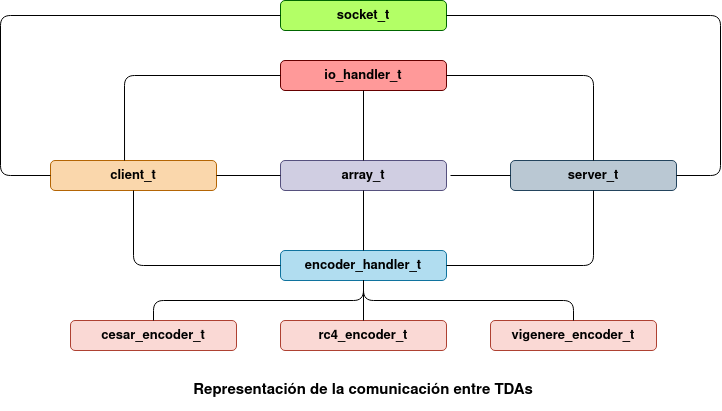

The diagram above was exported from draw.io. Its source (the exported page's mxGraphModel, read from the mxfile embedded in the PNG):
<mxGraphModel dx="868" dy="405" grid="1" gridSize="10" guides="1" tooltips="1" connect="1" arrows="1" fold="1" page="1" pageScale="1" pageWidth="827" pageHeight="1169" math="0" shadow="0">
  <root>
    <mxCell id="v__dw-NgpLZkPEzxMuGH-0" />
    <mxCell id="v__dw-NgpLZkPEzxMuGH-1" parent="v__dw-NgpLZkPEzxMuGH-0" />
    <mxCell id="mjdg0eyeUHZ8kGJwpFbf-0" value="&lt;font style=&quot;font-size: 13px&quot;&gt;&lt;b&gt;cesar_encoder_t&lt;/b&gt;&lt;/font&gt;" style="rounded=1;whiteSpace=wrap;html=1;fillColor=#fad9d5;strokeColor=#ae4132;" vertex="1" parent="v__dw-NgpLZkPEzxMuGH-1">
      <mxGeometry x="110" y="370" width="166" height="30" as="geometry" />
    </mxCell>
    <mxCell id="mjdg0eyeUHZ8kGJwpFbf-1" value="&lt;font style=&quot;font-size: 13px&quot;&gt;&lt;b&gt;encoder_handler_t&lt;/b&gt;&lt;/font&gt;" style="rounded=1;whiteSpace=wrap;html=1;fillColor=#b1ddf0;strokeColor=#10739e;" vertex="1" parent="v__dw-NgpLZkPEzxMuGH-1">
      <mxGeometry x="320" y="300" width="166" height="30" as="geometry" />
    </mxCell>
    <mxCell id="mjdg0eyeUHZ8kGJwpFbf-2" value="&lt;font style=&quot;font-size: 13px&quot;&gt;&lt;b&gt;rc4_encoder_t&lt;/b&gt;&lt;/font&gt;" style="rounded=1;whiteSpace=wrap;html=1;fillColor=#fad9d5;strokeColor=#ae4132;" vertex="1" parent="v__dw-NgpLZkPEzxMuGH-1">
      <mxGeometry x="320" y="370" width="166" height="30" as="geometry" />
    </mxCell>
    <mxCell id="mjdg0eyeUHZ8kGJwpFbf-3" value="&lt;font style=&quot;font-size: 13px&quot;&gt;&lt;b&gt;vigenere_encoder_t&lt;/b&gt;&lt;/font&gt;" style="rounded=1;whiteSpace=wrap;html=1;fillColor=#fad9d5;strokeColor=#ae4132;" vertex="1" parent="v__dw-NgpLZkPEzxMuGH-1">
      <mxGeometry x="530" y="370" width="166" height="30" as="geometry" />
    </mxCell>
    <mxCell id="mjdg0eyeUHZ8kGJwpFbf-4" value="" style="endArrow=none;html=1;exitX=0.5;exitY=0;exitDx=0;exitDy=0;entryX=0.5;entryY=1;entryDx=0;entryDy=0;" edge="1" parent="v__dw-NgpLZkPEzxMuGH-1" source="mjdg0eyeUHZ8kGJwpFbf-0" target="mjdg0eyeUHZ8kGJwpFbf-1">
      <mxGeometry width="50" height="50" relative="1" as="geometry">
        <mxPoint x="360" y="430" as="sourcePoint" />
        <mxPoint x="410" y="380" as="targetPoint" />
        <Array as="points">
          <mxPoint x="193" y="350" />
          <mxPoint x="403" y="350" />
        </Array>
      </mxGeometry>
    </mxCell>
    <mxCell id="mjdg0eyeUHZ8kGJwpFbf-5" value="" style="endArrow=none;html=1;exitX=0.5;exitY=0;exitDx=0;exitDy=0;entryX=0.5;entryY=1;entryDx=0;entryDy=0;" edge="1" parent="v__dw-NgpLZkPEzxMuGH-1" source="mjdg0eyeUHZ8kGJwpFbf-2" target="mjdg0eyeUHZ8kGJwpFbf-1">
      <mxGeometry width="50" height="50" relative="1" as="geometry">
        <mxPoint x="470" y="460" as="sourcePoint" />
        <mxPoint x="520" y="410" as="targetPoint" />
      </mxGeometry>
    </mxCell>
    <mxCell id="mjdg0eyeUHZ8kGJwpFbf-6" value="" style="endArrow=none;html=1;exitX=0.5;exitY=1;exitDx=0;exitDy=0;entryX=0.5;entryY=0;entryDx=0;entryDy=0;" edge="1" parent="v__dw-NgpLZkPEzxMuGH-1" source="mjdg0eyeUHZ8kGJwpFbf-1" target="mjdg0eyeUHZ8kGJwpFbf-3">
      <mxGeometry width="50" height="50" relative="1" as="geometry">
        <mxPoint x="540" y="540" as="sourcePoint" />
        <mxPoint x="590" y="490" as="targetPoint" />
        <Array as="points">
          <mxPoint x="403" y="350" />
          <mxPoint x="613" y="350" />
        </Array>
      </mxGeometry>
    </mxCell>
    <mxCell id="mjdg0eyeUHZ8kGJwpFbf-7" value="&lt;font style=&quot;font-size: 13px&quot;&gt;&lt;b&gt;client_t&lt;/b&gt;&lt;/font&gt;" style="rounded=1;whiteSpace=wrap;html=1;fillColor=#fad7ac;strokeColor=#b46504;" vertex="1" parent="v__dw-NgpLZkPEzxMuGH-1">
      <mxGeometry x="90" y="210" width="166" height="30" as="geometry" />
    </mxCell>
    <mxCell id="mjdg0eyeUHZ8kGJwpFbf-8" value="&lt;font style=&quot;font-size: 13px&quot;&gt;&lt;b&gt;server_t&lt;/b&gt;&lt;/font&gt;" style="rounded=1;whiteSpace=wrap;html=1;fillColor=#bac8d3;strokeColor=#23445d;" vertex="1" parent="v__dw-NgpLZkPEzxMuGH-1">
      <mxGeometry x="550" y="210" width="166" height="30" as="geometry" />
    </mxCell>
    <mxCell id="mjdg0eyeUHZ8kGJwpFbf-9" value="" style="endArrow=none;html=1;exitX=1;exitY=0.5;exitDx=0;exitDy=0;entryX=0.5;entryY=1;entryDx=0;entryDy=0;" edge="1" parent="v__dw-NgpLZkPEzxMuGH-1" source="mjdg0eyeUHZ8kGJwpFbf-1" target="mjdg0eyeUHZ8kGJwpFbf-8">
      <mxGeometry width="50" height="50" relative="1" as="geometry">
        <mxPoint x="500" y="260" as="sourcePoint" />
        <mxPoint x="550" y="210" as="targetPoint" />
        <Array as="points">
          <mxPoint x="633" y="315" />
        </Array>
      </mxGeometry>
    </mxCell>
    <mxCell id="mjdg0eyeUHZ8kGJwpFbf-10" value="" style="endArrow=none;html=1;exitX=0.5;exitY=1;exitDx=0;exitDy=0;entryX=0;entryY=0.5;entryDx=0;entryDy=0;" edge="1" parent="v__dw-NgpLZkPEzxMuGH-1" source="mjdg0eyeUHZ8kGJwpFbf-7" target="mjdg0eyeUHZ8kGJwpFbf-1">
      <mxGeometry width="50" height="50" relative="1" as="geometry">
        <mxPoint x="500" y="260" as="sourcePoint" />
        <mxPoint x="550" y="210" as="targetPoint" />
        <Array as="points">
          <mxPoint x="173" y="315" />
        </Array>
      </mxGeometry>
    </mxCell>
    <mxCell id="mjdg0eyeUHZ8kGJwpFbf-11" value="&lt;font style=&quot;font-size: 13px&quot;&gt;&lt;b&gt;socket_t&lt;/b&gt;&lt;/font&gt;" style="rounded=1;whiteSpace=wrap;html=1;fillColor=#B3FF66;strokeColor=#006600;" vertex="1" parent="v__dw-NgpLZkPEzxMuGH-1">
      <mxGeometry x="320" y="50" width="166" height="30" as="geometry" />
    </mxCell>
    <mxCell id="mjdg0eyeUHZ8kGJwpFbf-12" value="" style="endArrow=none;html=1;exitX=0;exitY=0.5;exitDx=0;exitDy=0;entryX=0;entryY=0.5;entryDx=0;entryDy=0;" edge="1" parent="v__dw-NgpLZkPEzxMuGH-1" source="mjdg0eyeUHZ8kGJwpFbf-7" target="mjdg0eyeUHZ8kGJwpFbf-11">
      <mxGeometry width="50" height="50" relative="1" as="geometry">
        <mxPoint x="490" y="260" as="sourcePoint" />
        <mxPoint x="550" y="210" as="targetPoint" />
        <Array as="points">
          <mxPoint x="40" y="225" />
          <mxPoint x="40" y="65" />
        </Array>
      </mxGeometry>
    </mxCell>
    <mxCell id="mjdg0eyeUHZ8kGJwpFbf-13" value="" style="endArrow=none;html=1;exitX=1;exitY=0.5;exitDx=0;exitDy=0;entryX=1;entryY=0.5;entryDx=0;entryDy=0;" edge="1" parent="v__dw-NgpLZkPEzxMuGH-1" source="mjdg0eyeUHZ8kGJwpFbf-11" target="mjdg0eyeUHZ8kGJwpFbf-8">
      <mxGeometry width="50" height="50" relative="1" as="geometry">
        <mxPoint x="580" y="270" as="sourcePoint" />
        <mxPoint x="550" y="225" as="targetPoint" />
        <Array as="points">
          <mxPoint x="760" y="65" />
          <mxPoint x="760" y="225" />
        </Array>
      </mxGeometry>
    </mxCell>
    <mxCell id="mjdg0eyeUHZ8kGJwpFbf-14" value="&lt;font style=&quot;font-size: 13px&quot;&gt;&lt;b&gt;io_handler_t&lt;/b&gt;&lt;/font&gt;" style="rounded=1;whiteSpace=wrap;html=1;fillColor=#FF9999;strokeColor=#660000;" vertex="1" parent="v__dw-NgpLZkPEzxMuGH-1">
      <mxGeometry x="320" y="110" width="166" height="30" as="geometry" />
    </mxCell>
    <mxCell id="mjdg0eyeUHZ8kGJwpFbf-15" value="" style="endArrow=none;html=1;exitX=0.446;exitY=0;exitDx=0;exitDy=0;exitPerimeter=0;entryX=0;entryY=0.5;entryDx=0;entryDy=0;" edge="1" parent="v__dw-NgpLZkPEzxMuGH-1" source="mjdg0eyeUHZ8kGJwpFbf-7" target="mjdg0eyeUHZ8kGJwpFbf-14">
      <mxGeometry width="50" height="50" relative="1" as="geometry">
        <mxPoint x="480" y="280" as="sourcePoint" />
        <mxPoint x="530" y="230" as="targetPoint" />
        <Array as="points">
          <mxPoint x="164" y="125" />
        </Array>
      </mxGeometry>
    </mxCell>
    <mxCell id="mjdg0eyeUHZ8kGJwpFbf-16" value="" style="endArrow=none;html=1;entryX=1;entryY=0.5;entryDx=0;entryDy=0;exitX=0.5;exitY=0;exitDx=0;exitDy=0;" edge="1" parent="v__dw-NgpLZkPEzxMuGH-1" source="mjdg0eyeUHZ8kGJwpFbf-8" target="mjdg0eyeUHZ8kGJwpFbf-14">
      <mxGeometry width="50" height="50" relative="1" as="geometry">
        <mxPoint x="480" y="280" as="sourcePoint" />
        <mxPoint x="530" y="230" as="targetPoint" />
        <Array as="points">
          <mxPoint x="633" y="125" />
        </Array>
      </mxGeometry>
    </mxCell>
    <mxCell id="mjdg0eyeUHZ8kGJwpFbf-17" value="&lt;font style=&quot;font-size: 13px&quot;&gt;&lt;b&gt;array_t&lt;/b&gt;&lt;/font&gt;" style="rounded=1;whiteSpace=wrap;html=1;fillColor=#d0cee2;strokeColor=#56517e;" vertex="1" parent="v__dw-NgpLZkPEzxMuGH-1">
      <mxGeometry x="320" y="210" width="166" height="30" as="geometry" />
    </mxCell>
    <mxCell id="mjdg0eyeUHZ8kGJwpFbf-18" value="" style="endArrow=none;html=1;exitX=0.5;exitY=0;exitDx=0;exitDy=0;entryX=0.5;entryY=1;entryDx=0;entryDy=0;" edge="1" parent="v__dw-NgpLZkPEzxMuGH-1" source="mjdg0eyeUHZ8kGJwpFbf-17" target="mjdg0eyeUHZ8kGJwpFbf-14">
      <mxGeometry width="50" height="50" relative="1" as="geometry">
        <mxPoint x="390" y="190" as="sourcePoint" />
        <mxPoint x="440" y="140" as="targetPoint" />
      </mxGeometry>
    </mxCell>
    <mxCell id="mjdg0eyeUHZ8kGJwpFbf-19" value="" style="endArrow=none;html=1;exitX=1;exitY=0.5;exitDx=0;exitDy=0;entryX=0;entryY=0.5;entryDx=0;entryDy=0;" edge="1" parent="v__dw-NgpLZkPEzxMuGH-1" source="mjdg0eyeUHZ8kGJwpFbf-7" target="mjdg0eyeUHZ8kGJwpFbf-17">
      <mxGeometry width="50" height="50" relative="1" as="geometry">
        <mxPoint x="390" y="190" as="sourcePoint" />
        <mxPoint x="440" y="140" as="targetPoint" />
      </mxGeometry>
    </mxCell>
    <mxCell id="mjdg0eyeUHZ8kGJwpFbf-20" value="" style="endArrow=none;html=1;entryX=0;entryY=0.5;entryDx=0;entryDy=0;" edge="1" parent="v__dw-NgpLZkPEzxMuGH-1" target="mjdg0eyeUHZ8kGJwpFbf-8">
      <mxGeometry width="50" height="50" relative="1" as="geometry">
        <mxPoint x="490" y="225" as="sourcePoint" />
        <mxPoint x="480" y="170" as="targetPoint" />
      </mxGeometry>
    </mxCell>
    <mxCell id="mjdg0eyeUHZ8kGJwpFbf-21" value="" style="endArrow=none;html=1;exitX=0.5;exitY=0;exitDx=0;exitDy=0;entryX=0.5;entryY=1;entryDx=0;entryDy=0;" edge="1" parent="v__dw-NgpLZkPEzxMuGH-1" source="mjdg0eyeUHZ8kGJwpFbf-1" target="mjdg0eyeUHZ8kGJwpFbf-17">
      <mxGeometry width="50" height="50" relative="1" as="geometry">
        <mxPoint x="410" y="260" as="sourcePoint" />
        <mxPoint x="470" y="160" as="targetPoint" />
      </mxGeometry>
    </mxCell>
    <mxCell id="mjdg0eyeUHZ8kGJwpFbf-22" value="&lt;font style=&quot;font-size: 15px&quot;&gt;&lt;b&gt;Representación de la comunicación entre TDAs&lt;/b&gt;&lt;/font&gt;" style="text;html=1;strokeColor=none;fillColor=none;align=center;verticalAlign=middle;whiteSpace=wrap;rounded=0;" vertex="1" parent="v__dw-NgpLZkPEzxMuGH-1">
      <mxGeometry x="178" y="420" width="450" height="40" as="geometry" />
    </mxCell>
  </root>
</mxGraphModel>